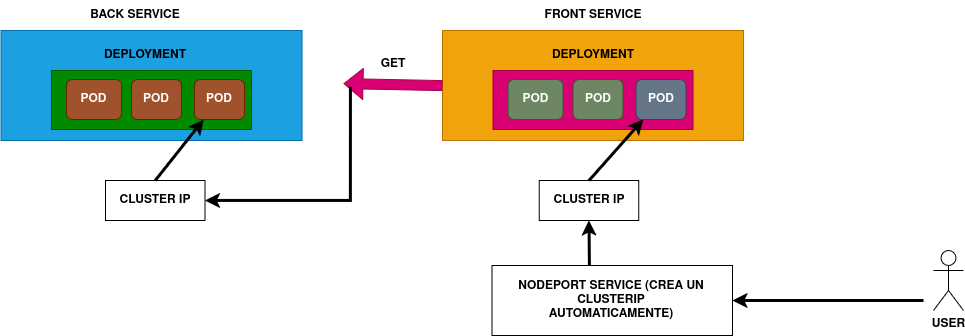

The diagram above was exported from draw.io. Its source (the exported page's mxGraphModel, read from the mxfile embedded in the PNG):
<mxGraphModel dx="2276" dy="764" grid="1" gridSize="10" guides="1" tooltips="1" connect="1" arrows="1" fold="1" page="1" pageScale="1" pageWidth="850" pageHeight="1100" math="0" shadow="0">
  <root>
    <mxCell id="0" />
    <mxCell id="1" parent="0" />
    <mxCell id="U6oNfwlnWgu1Pjmg-OiG-25" value="" style="rounded=0;whiteSpace=wrap;html=1;" vertex="1" parent="1">
      <mxGeometry x="178.5" y="355" width="240.5" height="70" as="geometry" />
    </mxCell>
    <mxCell id="U6oNfwlnWgu1Pjmg-OiG-1" value="" style="rounded=0;whiteSpace=wrap;html=1;fillColor=#f0a30a;strokeColor=#BD7000;fontColor=#000000;" vertex="1" parent="1">
      <mxGeometry x="129" y="120" width="301" height="110" as="geometry" />
    </mxCell>
    <mxCell id="U6oNfwlnWgu1Pjmg-OiG-11" value="" style="rounded=0;whiteSpace=wrap;html=1;fillColor=#d80073;strokeColor=#A50040;fontColor=#ffffff;" vertex="1" parent="1">
      <mxGeometry x="179.5" y="160" width="200" height="59" as="geometry" />
    </mxCell>
    <mxCell id="U6oNfwlnWgu1Pjmg-OiG-2" value="&lt;b&gt;FRONT SERVICE&lt;/b&gt;" style="text;html=1;align=center;verticalAlign=middle;whiteSpace=wrap;rounded=0;" vertex="1" parent="1">
      <mxGeometry x="179.5" y="90" width="200" height="30" as="geometry" />
    </mxCell>
    <mxCell id="U6oNfwlnWgu1Pjmg-OiG-3" value="&lt;b&gt;POD&lt;/b&gt;" style="rounded=1;whiteSpace=wrap;html=1;fillColor=#6d8764;fontColor=#ffffff;strokeColor=#3A5431;" vertex="1" parent="1">
      <mxGeometry x="194.5" y="169" width="55" height="40" as="geometry" />
    </mxCell>
    <mxCell id="U6oNfwlnWgu1Pjmg-OiG-4" value="&lt;b&gt;POD&lt;/b&gt;" style="rounded=1;whiteSpace=wrap;html=1;fillColor=#6d8764;fontColor=#ffffff;strokeColor=#3A5431;" vertex="1" parent="1">
      <mxGeometry x="259.5" y="169" width="50" height="40" as="geometry" />
    </mxCell>
    <mxCell id="U6oNfwlnWgu1Pjmg-OiG-5" value="&lt;b&gt;POD&lt;/b&gt;" style="rounded=1;whiteSpace=wrap;html=1;fillColor=#647687;fontColor=#ffffff;strokeColor=#314354;" vertex="1" parent="1">
      <mxGeometry x="322.5" y="169" width="50" height="40" as="geometry" />
    </mxCell>
    <mxCell id="U6oNfwlnWgu1Pjmg-OiG-7" value="&lt;b&gt;BACK SERVICE&lt;/b&gt;" style="text;html=1;align=center;verticalAlign=middle;whiteSpace=wrap;rounded=0;" vertex="1" parent="1">
      <mxGeometry x="-278" y="90" width="200" height="30" as="geometry" />
    </mxCell>
    <mxCell id="U6oNfwlnWgu1Pjmg-OiG-13" value="" style="rounded=0;whiteSpace=wrap;html=1;fillColor=#1ba1e2;fontColor=#ffffff;strokeColor=#006EAF;" vertex="1" parent="1">
      <mxGeometry x="-312.5" y="120" width="301" height="110" as="geometry" />
    </mxCell>
    <mxCell id="U6oNfwlnWgu1Pjmg-OiG-14" value="" style="rounded=0;whiteSpace=wrap;html=1;fillColor=#008a00;fontColor=#ffffff;strokeColor=#005700;" vertex="1" parent="1">
      <mxGeometry x="-262" y="160" width="200" height="59" as="geometry" />
    </mxCell>
    <mxCell id="U6oNfwlnWgu1Pjmg-OiG-15" value="&lt;b&gt;POD&lt;/b&gt;" style="rounded=1;whiteSpace=wrap;html=1;fillColor=#a0522d;fontColor=#ffffff;strokeColor=#6D1F00;" vertex="1" parent="1">
      <mxGeometry x="-247" y="169" width="55" height="40" as="geometry" />
    </mxCell>
    <mxCell id="U6oNfwlnWgu1Pjmg-OiG-16" value="&lt;b&gt;POD&lt;/b&gt;" style="rounded=1;whiteSpace=wrap;html=1;fillColor=#a0522d;fontColor=#ffffff;strokeColor=#6D1F00;" vertex="1" parent="1">
      <mxGeometry x="-182" y="169" width="50" height="40" as="geometry" />
    </mxCell>
    <mxCell id="U6oNfwlnWgu1Pjmg-OiG-17" value="&lt;b&gt;POD&lt;/b&gt;" style="rounded=1;whiteSpace=wrap;html=1;fillColor=#a0522d;fontColor=#ffffff;strokeColor=#6D1F00;" vertex="1" parent="1">
      <mxGeometry x="-119" y="169" width="50" height="40" as="geometry" />
    </mxCell>
    <mxCell id="U6oNfwlnWgu1Pjmg-OiG-18" value="&lt;b&gt;DEPLOYMENT&lt;/b&gt;" style="text;html=1;align=center;verticalAlign=middle;whiteSpace=wrap;rounded=0;" vertex="1" parent="1">
      <mxGeometry x="-268" y="130" width="200" height="30" as="geometry" />
    </mxCell>
    <mxCell id="U6oNfwlnWgu1Pjmg-OiG-19" value="&lt;b&gt;DEPLOYMENT&lt;/b&gt;" style="text;html=1;align=center;verticalAlign=middle;whiteSpace=wrap;rounded=0;" vertex="1" parent="1">
      <mxGeometry x="179.5" y="130" width="200" height="30" as="geometry" />
    </mxCell>
    <mxCell id="U6oNfwlnWgu1Pjmg-OiG-20" value="&lt;b&gt;NODEPORT SERVICE (CREA UN CLUSTERIP AUTOMATICAMENTE)&lt;/b&gt;" style="text;html=1;align=center;verticalAlign=middle;whiteSpace=wrap;rounded=0;" vertex="1" parent="1">
      <mxGeometry x="200" y="360" width="195.5" height="60" as="geometry" />
    </mxCell>
    <mxCell id="U6oNfwlnWgu1Pjmg-OiG-22" value="&lt;b&gt;USER&lt;/b&gt;" style="shape=umlActor;verticalLabelPosition=bottom;verticalAlign=top;html=1;outlineConnect=0;" vertex="1" parent="1">
      <mxGeometry x="620" y="340" width="30" height="60" as="geometry" />
    </mxCell>
    <mxCell id="U6oNfwlnWgu1Pjmg-OiG-24" value="&lt;b&gt;CLUSTER IP&lt;/b&gt;" style="rounded=0;whiteSpace=wrap;html=1;" vertex="1" parent="1">
      <mxGeometry x="225.75" y="270" width="99.5" height="40" as="geometry" />
    </mxCell>
    <mxCell id="U6oNfwlnWgu1Pjmg-OiG-26" value="&lt;b&gt;CLUSTER IP&lt;/b&gt;" style="rounded=0;whiteSpace=wrap;html=1;" vertex="1" parent="1">
      <mxGeometry x="-208" y="270" width="99.5" height="40" as="geometry" />
    </mxCell>
    <mxCell id="U6oNfwlnWgu1Pjmg-OiG-27" value="" style="endArrow=classic;html=1;rounded=0;entryX=1;entryY=0.5;entryDx=0;entryDy=0;strokeWidth=3;" edge="1" parent="1" target="U6oNfwlnWgu1Pjmg-OiG-25">
      <mxGeometry width="50" height="50" relative="1" as="geometry">
        <mxPoint x="610" y="390" as="sourcePoint" />
        <mxPoint x="280" y="370" as="targetPoint" />
      </mxGeometry>
    </mxCell>
    <mxCell id="U6oNfwlnWgu1Pjmg-OiG-28" value="" style="endArrow=classic;html=1;rounded=0;entryX=0.5;entryY=1;entryDx=0;entryDy=0;strokeWidth=3;exitX=0.405;exitY=0;exitDx=0;exitDy=0;exitPerimeter=0;" edge="1" parent="1" source="U6oNfwlnWgu1Pjmg-OiG-25" target="U6oNfwlnWgu1Pjmg-OiG-24">
      <mxGeometry width="50" height="50" relative="1" as="geometry">
        <mxPoint x="620" y="400" as="sourcePoint" />
        <mxPoint x="429" y="400" as="targetPoint" />
      </mxGeometry>
    </mxCell>
    <mxCell id="U6oNfwlnWgu1Pjmg-OiG-29" value="" style="endArrow=classic;html=1;rounded=0;strokeWidth=3;exitX=0.5;exitY=0;exitDx=0;exitDy=0;" edge="1" parent="1" source="U6oNfwlnWgu1Pjmg-OiG-24" target="U6oNfwlnWgu1Pjmg-OiG-5">
      <mxGeometry width="50" height="50" relative="1" as="geometry">
        <mxPoint x="286" y="365" as="sourcePoint" />
        <mxPoint x="286" y="320" as="targetPoint" />
      </mxGeometry>
    </mxCell>
    <mxCell id="U6oNfwlnWgu1Pjmg-OiG-30" value="" style="shape=flexArrow;endArrow=classic;html=1;rounded=0;entryX=0;entryY=1;entryDx=0;entryDy=0;exitX=0;exitY=0.5;exitDx=0;exitDy=0;fillColor=#d80073;strokeColor=#A50040;" edge="1" parent="1" source="U6oNfwlnWgu1Pjmg-OiG-1">
      <mxGeometry width="50" height="50" relative="1" as="geometry">
        <mxPoint x="230" y="420" as="sourcePoint" />
        <mxPoint x="30" y="173" as="targetPoint" />
      </mxGeometry>
    </mxCell>
    <mxCell id="U6oNfwlnWgu1Pjmg-OiG-32" value="" style="endArrow=classic;html=1;rounded=0;strokeWidth=3;exitX=0.117;exitY=1.1;exitDx=0;exitDy=0;exitPerimeter=0;" edge="1" parent="1" target="U6oNfwlnWgu1Pjmg-OiG-26">
      <mxGeometry width="50" height="50" relative="1" as="geometry">
        <mxPoint x="37.01999999999998" y="176.29999999999995" as="sourcePoint" />
        <mxPoint x="340" y="219" as="targetPoint" />
        <Array as="points">
          <mxPoint x="37" y="290" />
        </Array>
      </mxGeometry>
    </mxCell>
    <mxCell id="U6oNfwlnWgu1Pjmg-OiG-33" value="" style="endArrow=classic;html=1;rounded=0;strokeWidth=3;exitX=0.5;exitY=0;exitDx=0;exitDy=0;" edge="1" parent="1" source="U6oNfwlnWgu1Pjmg-OiG-26" target="U6oNfwlnWgu1Pjmg-OiG-17">
      <mxGeometry width="50" height="50" relative="1" as="geometry">
        <mxPoint x="286" y="280" as="sourcePoint" />
        <mxPoint x="340" y="219" as="targetPoint" />
      </mxGeometry>
    </mxCell>
    <mxCell id="U6oNfwlnWgu1Pjmg-OiG-34" value="&lt;b&gt;GET&lt;/b&gt;" style="text;html=1;align=center;verticalAlign=middle;whiteSpace=wrap;rounded=0;" vertex="1" parent="1">
      <mxGeometry x="50" y="139" width="60" height="30" as="geometry" />
    </mxCell>
  </root>
</mxGraphModel>